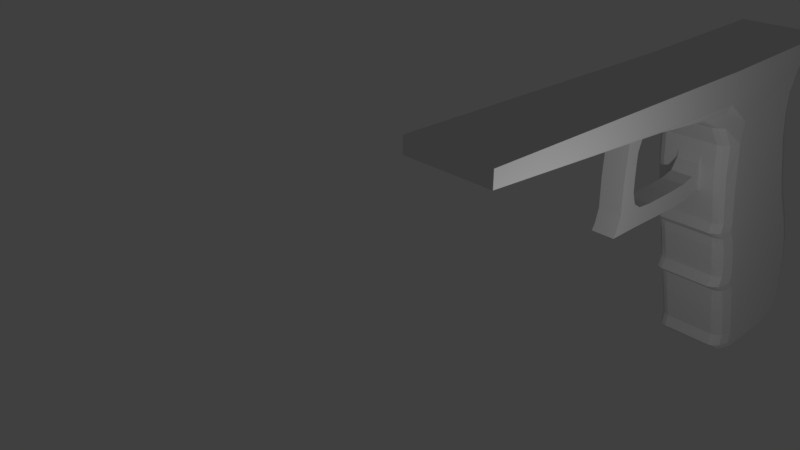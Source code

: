 # Source: glock17.blend  (saved by Blender 2.79.0; exported with 4.5.12 LTS)
import bpy
from mathutils import Matrix  # noqa: F401  (used for matrix-valued properties, if any)

bpy.ops.wm.read_factory_settings(use_empty=True)
scene = bpy.context.scene
scene.name = 'Scene'

# ---- collections
col_collection_1 = bpy.data.collections.new('Collection 1'); scene.collection.children.link(col_collection_1)

# ---- materials (node trees are filled in below, after node groups)
mat_material = bpy.data.materials.new('Material')
mat_material.alpha_threshold = 0.0
mat_material.use_transparent_shadow = False
mat_material.roughness = 0.5
mat_material.line_color = (0.0, 0.0, 0.0, 1.0)

# ---- material node trees

# ---- world
world_world = bpy.data.worlds.new('World'); scene.world = world_world
world_world.color = (0.05088, 0.05088, 0.05088)
world_world.use_sun_shadow = False
world_world.sun_shadow_jitter_overblur = 0.0
world_world.cycles.sampling_method = 'MANUAL'

# ---- cameras
cam_camera = bpy.data.cameras.new('Camera')
cam_camera.clip_end = 100.0
cam_camera.lens = 35.0
cam_camera.sensor_width = 32.0
cam_camera.sensor_height = 18.0
cam_camera.ortho_scale = 7.314
cam_camera.dof.focus_distance = 0.0
cam_camera.dof.aperture_fstop = 128.0

# ---- lights
light_lamp = bpy.data.lights.new('Lamp', 'POINT')
light_lamp.transmission_factor = 0.0
light_lamp.cutoff_distance = 30.0
light_lamp.energy = 100.0
light_lamp.shadow_buffer_clip_start = 1.001
light_lamp.shadow_soft_size = 0.1
light_lamp.shadow_maximum_resolution = 0.006
light_lamp.use_absolute_resolution = True

# ---- meshes
me_cube_002 = bpy.data.meshes.new('Cube.002')
me_cube_002.from_pydata([(-1.0, -2.297, -1.975), (-1.0, -2.287, -0.2192), (-1.0, -0.3758, -2.006), (1.0, -2.297, -1.975), (1.0, -2.287, -0.2192), (1.0, -0.3758, -2.006), (1.0, -1.811, -1.668), (-1.0, -1.811, -1.668), (-1.0, -0.4699, -1.008), (1.0, -0.4699, -1.008), (1.0, -1.511, -0.3048), (-1.0, -1.511, -0.3048), (-1.0, -1.381, -1.989), (-1.0, -2.216, -1.147), (1.0, -1.381, -1.989), (1.0, -2.216, -1.147), (-1.0, -1.191, -1.688), (1.0, -1.191, -1.688), (-1.0, -2.001, -0.9134), (1.0, -2.001, -0.9134), (-1.0, -1.881, -1.975), (-1.0, -2.201, -0.6467), (1.0, -0.9674, -2.002), (1.0, -2.201, -1.647), (-1.0, -0.5348, -1.432), (1.0, -0.5348, -1.432), (-1.0, -1.985, -1.381), (1.0, -1.985, -1.381), (-1.0, -0.9674, -2.002), (-1.0, -2.201, -1.647), (1.0, -1.881, -1.975), (1.0, -2.201, -0.6467), (-1.0, -1.596, -1.691), (1.0, -1.596, -1.691), (-1.0, -1.95, -0.5609), (1.0, -1.95, -0.5609), (-1.0, -1.925, -1.573), (1.0, -1.925, -1.573), (-1.0, -1.997, -1.133), (1.0, -1.997, -1.133), (-1.0, -1.997, -0.7315), (1.0, -1.997, -0.7315), (-1.0, -1.809, -0.4394), (1.0, -1.809, -0.4394), (-1.0, -0.8421, -1.671), (1.0, -0.8421, -1.671), (-1.0, -0.6359, -1.614), (1.0, -0.6359, -1.614), (1.0, -2.248, -1.858), (-1.0, -2.248, -1.858), (-1.0, -2.198, -0.3934), (1.0, -2.198, -0.3934), (1.0, -0.6355, -1.932), (-1.0, -0.6355, -1.932), (1.0, -0.509, -1.9), (-1.0, -0.509, -1.9), (-1.0, -0.75, -1.978), (1.0, -0.75, -1.978), (1.0, -0.4389, -1.913), (-1.0, -0.4389, -1.913)], [], [(4, 51, 43, 10), (31, 35, 43, 51), (14, 30, 20, 12), (47, 25, 24, 46), (4, 10, 11, 1), (31, 21, 13, 15), (51, 50, 21, 31), (48, 49, 0, 3), (15, 13, 29, 23), (22, 14, 12, 28), (56, 57, 22, 28), (33, 17, 16, 32), (7, 6, 33, 32), (24, 25, 9, 8), (38, 18, 19, 39), (37, 36, 26, 27), (20, 30, 3, 0), (42, 11, 10, 43), (40, 34, 35, 41), (8, 9, 5, 2), (7, 36, 37, 6), (27, 26, 38, 39), (19, 18, 40, 41), (35, 34, 42, 43), (16, 17, 45, 44), (45, 47, 46, 44), (23, 29, 49, 48), (4, 1, 50, 51), (55, 54, 52, 53), (59, 58, 54, 55), (53, 52, 57, 56), (2, 5, 58, 59), (35, 31, 41), (15, 19, 41, 31), (19, 15, 39), (23, 27, 39, 15), (48, 3, 37), (6, 37, 3, 30), (14, 33, 6, 30), (33, 14, 17), (14, 22, 17), (17, 22, 45), (22, 57, 45), (47, 45, 57, 52), (25, 47, 52, 54), (49, 36, 0), (49, 29, 26, 36), (46, 24, 55, 53), (44, 46, 53, 56), (56, 28, 44), (44, 28, 16), (28, 12, 16), (16, 12, 32), (12, 20, 7, 32), (20, 0, 36, 7), (37, 27, 23, 48), (29, 13, 38, 26), (38, 13, 18), (40, 18, 13, 21), (40, 21, 34), (42, 34, 21, 50), (50, 1, 11, 42), (9, 25, 54, 58), (58, 5, 9), (2, 59, 8), (24, 8, 59, 55)])
me_cube_002.use_remesh_preserve_volume = False
me_cube_002.use_remesh_preserve_attributes = False
me_cube_002.use_mirror_vertex_groups = False
me_cube_002.update()
me_cube = bpy.data.meshes.new('Cube')
me_cube.from_pydata([(0.9461, 0.1598, -0.995), (0.9315, -0.749, -1.0), (-0.9315, -0.749, -1.0), (-0.9461, 0.1598, -0.995), (1.0, 0.1423, 1.223), (1.0, -2.122, 1.0), (-1.0, -2.122, 1.0), (-1.0, 0.1423, 1.223), (1.0, -6.335, 1.107), (-1.0, -6.335, 1.107), (1.0, -2.122, 1.201), (-1.0, -2.122, 1.201), (1.0, -6.335, 1.208), (-1.0, -6.335, 1.208), (0.9461, 0.1088, -0.04098), (-0.9461, 0.1088, -0.04098), (1.788e-07, 0.3992, -0.995), (0.9461, -0.4182, 0.578), (-0.9461, -0.4182, 0.578), (2.384e-07, 0.1423, 1.137), (0.9461, 0.4844, -0.5053), (-0.9461, 0.4844, -0.5053), (2.384e-07, 0.3482, -0.04098), (2.384e-07, -0.1788, 0.578), (2.384e-07, 0.7237, -0.5053), (-0.5, 0.3992, -0.995), (0.9461, -0.4982, 0.8997), (-0.9461, -0.4982, 0.8997), (-0.5, 0.1228, 1.151), (-0.5, 0.3482, -0.04098), (0.5, 0.3992, -0.995), (0.9447, -0.1781, 0.2558), (-0.9474, -0.1809, 0.2591), (0.5, 0.1228, 1.151), (0.9461, 0.5717, -0.8894), (-0.9461, 0.5717, -0.8894), (0.5, 0.3482, -0.04098), (-0.5, -0.1788, 0.578), (0.5, -0.1788, 0.578), (2.384e-07, -0.2588, 0.8997), (-0.001384, 0.05983, 0.2574), (-0.5, 0.7237, -0.5053), (0.5, 0.7237, -0.5053), (2.086e-07, 0.8111, -0.8894), (0.5, 0.8111, -0.8894), (0.4986, 0.06055, 0.2566), (0.5, -0.2588, 0.8997), (-0.5, -0.2588, 0.8997), (-0.5014, 0.05911, 0.2583), (-0.5, 0.8111, -0.8894), (-0.8165, 0.356, -0.995), (0.9461, -0.3741, 1.044), (-0.9461, -0.3741, 1.044), (-0.8278, 0.1423, 1.181), (0.9461, 0.2694, -0.1928), (-0.9461, 0.2694, -0.1928), (-0.8165, 0.305, -0.04098), (0.25, 0.3992, -0.995), (0.9474, -0.3118, 0.4307), (-0.9447, -0.3147, 0.4339), (0.25, 0.1423, 1.137), (0.9461, 0.5401, -0.7068), (-0.9461, 0.5401, -0.7068), (0.25, 0.3482, -0.04098), (-0.8165, -0.222, 0.578), (0.25, -0.1788, 0.578), (2.384e-07, -0.1347, 1.044), (0.001385, -0.07393, 0.4323), (-0.8165, 0.6805, -0.5053), (0.25, 0.7237, -0.5053), (2.384e-07, 0.5087, -0.1928), (2.235e-07, 0.7794, -0.7068), (-0.25, 0.3992, -0.995), (0.9461, -0.4901, 0.767), (-0.9461, -0.4901, 0.767), (-0.25, 0.1423, 1.137), (0.9461, 0.3807, -0.3229), (-0.9461, 0.3807, -0.3229), (-0.25, 0.3482, -0.04098), (0.8165, 0.356, -0.995), (0.9461, -0.05387, 0.09795), (-0.9461, -0.05387, 0.09795), (0.8278, 0.1423, 1.181), (0.9461, 0.4434, -0.9442), (-0.9461, 0.4434, -0.9442), (0.8165, 0.305, -0.04098), (-0.25, -0.1788, 0.578), (0.8165, -0.222, 0.578), (2.384e-07, -0.2508, 0.767), (2.384e-07, 0.1855, 0.09795), (-0.25, 0.7237, -0.5053), (0.8165, 0.6805, -0.5053), (2.384e-07, 0.62, -0.3229), (1.937e-07, 0.6828, -0.9442), (0.25, 0.8111, -0.8894), (0.8165, 0.7679, -0.8894), (0.5, 0.7794, -0.7068), (0.5, 0.6828, -0.9442), (0.5, 0.5087, -0.1928), (0.5, 0.62, -0.3229), (-0.5, 0.5087, -0.1928), (-0.5, 0.62, -0.3229), (0.2486, 0.06019, 0.257), (0.815, 0.01771, 0.2562), (0.5014, -0.07321, 0.4315), (0.5, 0.1855, 0.09795), (0.25, -0.2588, 0.8997), (0.8165, -0.302, 0.8997), (0.5, -0.1347, 1.044), (0.5, -0.2508, 0.767), (-0.8165, -0.302, 0.8997), (-0.25, -0.2588, 0.8997), (-0.5, -0.1347, 1.044), (-0.5, -0.2508, 0.767), (-0.818, 0.01555, 0.2587), (-0.2514, 0.05947, 0.2578), (-0.4986, -0.07465, 0.4331), (-0.5, 0.1855, 0.09795), (-0.8165, 0.7679, -0.8894), (-0.25, 0.8111, -0.8894), (-0.5, 0.7794, -0.7068), (-0.5, 0.6828, -0.9442), (-0.25, 0.6828, -0.9442), (-0.25, 0.7794, -0.7068), (-0.8165, 0.7362, -0.7068), (-0.25, 0.1855, 0.09795), (-0.2486, -0.07429, 0.4327), (-0.815, -0.1182, 0.4335), (-0.25, -0.2508, 0.767), (-0.25, -0.1347, 1.044), (-0.8165, -0.1779, 1.044), (0.8165, -0.294, 0.767), (0.8165, -0.1779, 1.044), (0.25, -0.1347, 1.044), (0.8165, 0.1423, 0.09795), (0.818, -0.116, 0.4311), (0.2514, -0.07357, 0.4319), (-0.25, 0.62, -0.3229), (-0.25, 0.5087, -0.1928), (-0.8165, 0.4655, -0.1928), (0.8165, 0.5768, -0.3229), (0.8165, 0.4655, -0.1928), (0.25, 0.5087, -0.1928), (0.8165, 0.6396, -0.9442), (0.8165, 0.7362, -0.7068), (0.25, 0.7794, -0.7068), (0.25, 0.6828, -0.9442), (0.25, 0.62, -0.3229), (-0.8165, 0.5768, -0.3229), (0.25, 0.1855, 0.09795), (0.25, -0.2508, 0.767), (-0.8165, -0.294, 0.767), (-0.8165, 0.1423, 0.09795), (-0.8165, 0.6396, -0.9442), (0.0, -1.0, -1.0), (0.9315, -1.289, -0.07907), (-0.9315, -1.289, -0.07907), (-5.364e-07, -3.509, 1.0), (-2.98e-07, -1.54, -0.07907), (-0.5, -1.0, -1.0), (0.9315, -1.541, 0.3615), (-0.9315, -1.541, 0.3615), (-0.5, -3.509, 1.0), (0.5, -1.0, -1.0), (0.9315, -1.074, -0.4511), (-0.9315, -1.074, -0.4511), (0.5, -3.509, 1.0), (-0.5, -1.54, -0.07907), (0.5, -1.54, -0.07907), (-1.49e-07, -1.307, -0.4511), (-4.172e-07, -1.792, 0.3615), (0.5, -1.792, 0.3615), (0.5, -1.307, -0.4511), (-0.5, -1.307, -0.4511), (-0.5, -1.792, 0.3615), (-0.75, -0.9685, -1.0), (0.9315, -1.608, 0.8322), (-0.9315, -1.608, 0.8322), (-0.75, -3.509, 1.0), (0.25, -1.0, -1.0), (0.9315, -1.164, -0.3243), (-0.9315, -1.164, -0.3243), (0.25, -3.509, 1.0), (-0.75, -1.509, -0.07907), (0.25, -1.54, -0.07907), (-7.451e-08, -1.076, -0.8704), (-3.576e-07, -1.72, 0.05825), (-0.25, -1.0, -1.0), (0.9315, -1.436, 0.05825), (-0.9315, -1.436, 0.05825), (-0.25, -3.509, 1.0), (0.7588, -0.9762, -1.0), (0.9315, -0.8254, -0.8704), (-0.9315, -0.8254, -0.8704), (0.75, -3.509, 1.0), (-0.25, -1.54, -0.07907), (0.75, -1.509, -0.07907), (-2.235e-07, -1.397, -0.3243), (-4.768e-07, -2.107, 0.8322), (0.25, -1.792, 0.3615), (0.75, -1.761, 0.3615), (0.5, -1.72, 0.05825), (0.5, -2.107, 0.8322), (0.25, -1.307, -0.4511), (0.75, -1.287, -0.4511), (0.5, -1.076, -0.8704), (0.5, -1.397, -0.3243), (-0.75, -1.287, -0.4511), (-0.25, -1.307, -0.4511), (-0.5, -1.076, -0.8704), (-0.5, -1.397, -0.3243), (-0.75, -1.761, 0.3615), (-0.25, -1.792, 0.3615), (-0.5, -1.72, 0.05825), (-0.5, -2.107, 0.8322), (-0.25, -2.107, 0.8322), (-0.25, -1.72, 0.05825), (-0.75, -1.688, 0.05825), (-0.25, -1.397, -0.3243), (-0.25, -1.076, -0.8704), (-0.75, -1.045, -0.8704), (0.75, -1.377, -0.3243), (0.75, -1.045, -0.8704), (0.25, -1.076, -0.8704), (0.75, -2.076, 0.8322), (0.75, -1.688, 0.05825), (0.25, -1.72, 0.05825), (0.25, -2.107, 0.8322), (0.25, -1.397, -0.3243), (-0.75, -1.377, -0.3243), (-0.75, -2.076, 0.8322), (-0.847, -0.9076, -1.0), (0.9315, -2.14, 0.9557), (-0.9315, -2.14, 0.9557), (-0.875, -3.509, 1.0), (0.125, -1.0, -1.0), (0.9315, -1.212, -0.2155), (-0.9315, -1.212, -0.2155), (0.125, -3.509, 1.0), (-0.847, -1.448, -0.07907), (0.125, -1.54, -0.07907), (-3.725e-08, -1.106, -0.9544), (-3.278e-07, -1.572, -0.0007904), (-0.375, -1.0, -1.0), (0.9315, -1.44, 0.1173), (-0.9315, -1.44, 0.1173), (-0.375, -3.509, 1.0), (0.625, -1.0, -1.0), (0.9315, -0.9652, -0.6281), (-0.9315, -0.9652, -0.6281), (0.625, -3.509, 1.0), (-0.375, -1.54, -0.07907), (0.625, -1.54, -0.07907), (-1.863e-07, -1.491, -0.3877), (-4.47e-07, -1.892, 0.6933), (0.125, -1.792, 0.3615), (0.625, -1.792, 0.3615), (0.5, -1.572, -0.0007904), (0.5, -1.892, 0.6933), (0.125, -1.307, -0.4511), (0.625, -1.307, -0.4511), (0.5, -1.106, -0.9544), (0.5, -1.491, -0.3877), (-0.847, -1.248, -0.4511), (-0.375, -1.307, -0.4511), (-0.5, -1.106, -0.9544), (-0.5, -1.491, -0.3877), (-0.847, -1.7, 0.3615), (-0.375, -1.792, 0.3615), (-0.5, -1.572, -0.0007904), (-0.5, -1.892, 0.6933), (-0.625, -1.0, -1.0), (0.9315, -1.641, 0.6933), (-0.9315, -1.641, 0.6933), (-0.625, -3.509, 1.0), (0.375, -1.0, -1.0), (0.9315, -1.194, -0.3877), (-0.9315, -1.194, -0.3877), (0.375, -3.509, 1.0), (-0.625, -1.54, -0.07907), (0.375, -1.54, -0.07907), (-1.118e-07, -1.216, -0.6281), (-3.874e-07, -1.648, 0.1173), (-0.125, -1.0, -1.0), (0.9315, -1.365, -0.0007904), (-0.9315, -1.365, -0.0007904), (-0.125, -3.509, 1.0), (0.8485, -0.9076, -1.0), (0.9315, -0.8554, -0.9544), (-0.9315, -0.8554, -0.9544), (0.875, -3.509, 1.0), (-0.125, -1.54, -0.07907), (0.8485, -1.448, -0.07907), (-2.608e-07, -1.463, -0.2155), (-5.066e-07, -2.553, 0.9388), (0.375, -1.792, 0.3615), (0.8485, -1.7, 0.3615), (0.5, -1.648, 0.1173), (0.5, -2.553, 0.9388), (0.375, -1.307, -0.4511), (0.8485, -1.248, -0.4511), (0.5, -1.216, -0.6281), (0.5, -1.463, -0.2155), (-0.625, -1.307, -0.4511), (-0.125, -1.307, -0.4511), (-0.5, -1.216, -0.6281), (-0.5, -1.463, -0.2155), (-0.625, -1.792, 0.3615), (-0.125, -1.792, 0.3615), (-0.5, -1.648, 0.1173), (-0.5, -2.553, 0.9388), (-0.375, -2.107, 0.8322), (-0.125, -2.107, 0.8322), (-0.25, -1.892, 0.6933), (-0.25, -2.553, 0.9388), (-0.375, -1.72, 0.05825), (-0.125, -1.72, 0.05825), (-0.25, -1.572, -0.0007904), (-0.25, -1.648, 0.1173), (-0.847, -1.627, 0.05825), (-0.625, -1.72, 0.05825), (-0.75, -1.555, -0.0007904), (-0.75, -1.631, 0.1173), (-0.375, -1.397, -0.3243), (-0.125, -1.397, -0.3243), (-0.25, -1.491, -0.3877), (-0.25, -1.463, -0.2155), (-0.375, -1.076, -0.8704), (-0.125, -1.076, -0.8704), (-0.25, -1.106, -0.9544), (-0.25, -1.216, -0.6281), (-0.847, -0.9841, -0.8704), (-0.625, -1.076, -0.8704), (-0.75, -1.075, -0.9544), (-0.75, -1.185, -0.6281), (0.625, -1.397, -0.3243), (0.8485, -1.331, -0.3243), (0.75, -1.459, -0.3877), (0.75, -1.432, -0.2155), (0.625, -1.076, -0.8704), (0.8485, -0.9841, -0.8704), (0.75, -1.075, -0.9544), (0.75, -1.185, -0.6281), (0.125, -1.076, -0.8704), (0.375, -1.076, -0.8704), (0.25, -1.106, -0.9544), (0.25, -1.216, -0.6281), (0.625, -2.107, 0.8322), (0.8485, -2.015, 0.8322), (0.75, -1.86, 0.6933), (0.75, -2.521, 0.9388), (0.625, -1.72, 0.05825), (0.8485, -1.627, 0.05825), (0.75, -1.555, -0.0007904), (0.75, -1.631, 0.1173), (0.125, -1.72, 0.05825), (0.375, -1.72, 0.05825), (0.25, -1.572, -0.0007904), (0.25, -1.648, 0.1173), (0.125, -2.107, 0.8322), (0.375, -2.107, 0.8322), (0.25, -1.892, 0.6933), (0.25, -2.553, 0.9388), (0.125, -1.397, -0.3243), (0.375, -1.397, -0.3243), (0.25, -1.491, -0.3877), (0.25, -1.463, -0.2155), (-0.847, -1.331, -0.3243), (-0.625, -1.397, -0.3243), (-0.75, -1.459, -0.3877), (-0.75, -1.432, -0.2155), (-0.847, -2.015, 0.8322), (-0.625, -2.107, 0.8322), (-0.75, -1.86, 0.6933), (-0.75, -2.521, 0.9388), (-0.625, -2.553, 0.9388), (-0.625, -1.892, 0.6933), (-0.847, -1.799, 0.6933), (-0.625, -1.463, -0.2155), (-0.625, -1.491, -0.3877), (-0.847, -1.398, -0.3877), (0.375, -1.463, -0.2155), (0.375, -1.491, -0.3877), (0.125, -1.491, -0.3877), (0.375, -2.553, 0.9388), (0.375, -1.892, 0.6933), (0.125, -1.892, 0.6933), (0.375, -1.648, 0.1173), (0.375, -1.572, -0.0007904), (0.125, -1.572, -0.0007904), (0.8485, -1.585, 0.1173), (0.8485, -1.522, -0.0007904), (0.625, -1.572, -0.0007904), (0.8485, -2.46, 0.9388), (0.8485, -1.799, 0.6933), (0.625, -1.892, 0.6933), (0.375, -1.216, -0.6281), (0.375, -1.106, -0.9544), (0.125, -1.106, -0.9544), (0.8485, -1.124, -0.6281), (0.8485, -1.014, -0.9544), (0.625, -1.106, -0.9544), (0.8485, -1.371, -0.2155), (0.8485, -1.398, -0.3877), (0.625, -1.491, -0.3877), (-0.625, -1.216, -0.6281), (-0.625, -1.106, -0.9544), (-0.847, -1.014, -0.9544), (-0.125, -1.216, -0.6281), (-0.125, -1.106, -0.9544), (-0.375, -1.106, -0.9544), (-0.125, -1.463, -0.2155), (-0.125, -1.491, -0.3877), (-0.375, -1.491, -0.3877), (-0.625, -1.648, 0.1173), (-0.625, -1.572, -0.0007904), (-0.847, -1.522, -0.0007904), (-0.125, -1.648, 0.1173), (-0.125, -1.572, -0.0007904), (-0.375, -1.572, -0.0007904), (-0.125, -2.553, 0.9388), (-0.125, -1.892, 0.6933), (-0.375, -1.892, 0.6933), (-0.375, -2.553, 0.9388), (-0.375, -1.648, 0.1173), (-0.847, -1.585, 0.1173), (-0.375, -1.463, -0.2155), (-0.375, -1.216, -0.6281), (-0.847, -1.124, -0.6281), (0.625, -1.463, -0.2155), (0.625, -1.216, -0.6281), (0.125, -1.216, -0.6281), (0.625, -2.553, 0.9388), (0.625, -1.648, 0.1173), (0.125, -1.648, 0.1173), (0.125, -2.553, 0.9388), (0.125, -1.463, -0.2155), (-0.847, -1.371, -0.2155), (-0.847, -2.46, 0.9388), (2.384e-07, 0.00377, 1.09), (0.5, 0.00377, 1.098), (-0.5, 0.00377, 1.098), (-0.25, 0.00377, 1.09), (-0.8512, -0.04038, 1.119), (0.8512, -0.04038, 1.119), (0.25, 0.00377, 1.09), (-4.321e-07, -1.852, 0.4932), (0.5, -1.852, 0.4932), (-0.5, -1.852, 0.4932), (-0.25, -1.852, 0.4932), (0.75, -1.82, 0.4932), (0.25, -1.852, 0.4932), (-0.75, -1.82, 0.4932), (-4.023e-07, -1.747, 0.2839), (0.5, -1.747, 0.2839), (-0.5, -1.747, 0.2839), (-0.25, -1.747, 0.2839), (-0.75, -1.723, 0.2839), (0.75, -1.723, 0.2839), (0.25, -1.747, 0.2839), (-0.625, -1.852, 0.4932), (-0.847, -1.759, 0.4932), (0.375, -1.852, 0.4932), (0.125, -1.852, 0.4932), (0.375, -1.747, 0.2839), (0.8485, -1.67, 0.2839), (0.8485, -1.759, 0.4932), (0.625, -1.852, 0.4932), (-0.625, -1.747, 0.2839), (-0.125, -1.747, 0.2839), (-0.125, -1.852, 0.4932), (-0.375, -1.852, 0.4932), (-0.375, -1.747, 0.2839), (-0.847, -1.67, 0.2839), (0.625, -1.747, 0.2839), (0.125, -1.747, 0.2839)], [], [(0, 1, 287, 191, 247, 163, 275, 179, 235, 154, 283, 187, 243, 159, 271, 175, 231, 2, 3, 50, 25, 72, 16, 57, 30, 79), (5, 8, 12, 10), (0, 83, 34, 61, 20, 76, 54, 14, 80, 31, 58, 17, 73, 26, 51, 4, 5, 232, 176, 272, 160, 244, 188, 284, 155, 236, 180, 276, 164, 248, 192, 288, 1), (438, 234, 6, 233), (2, 289, 193, 249, 165, 277, 181, 237, 156, 285, 189, 245, 161, 273, 177, 233, 6, 7, 52, 27, 74, 18, 59, 32, 81, 15, 55, 77, 21, 62, 35, 84, 3), (153, 50, 3, 84), (10, 11, 7, 4), (11, 10, 12, 13), (8, 9, 13, 12), (5, 4, 10), (9, 6, 11, 13), (7, 6, 11), (6, 234, 178, 274, 162, 246, 190, 286, 157, 238, 182, 278, 166, 250, 194, 290, 5, 8, 9), (152, 56, 15, 81), (151, 64, 18, 74), (150, 65, 23, 88), (149, 63, 22, 89), (148, 68, 21, 77), (147, 69, 24, 92), (146, 57, 16, 93), (145, 94, 43, 71), (144, 95, 44, 96), (143, 79, 30, 97), (140, 99, 98, 141), (139, 148, 77, 55), (140, 91, 42, 99), (137, 101, 100, 138), (99, 147, 142, 98), (137, 90, 41, 101), (136, 102, 40, 67), (135, 103, 45, 104), (134, 85, 36, 105), (133, 106, 39, 66), (132, 107, 46, 108), (131, 87, 38, 109), (130, 110, 27, 52), (129, 111, 47, 112), (128, 86, 37, 113), (127, 114, 32, 59), (126, 115, 48, 116), (125, 78, 29, 117), (124, 118, 35, 62), (123, 119, 49, 120), (122, 72, 25, 121), (119, 122, 121, 49), (43, 93, 122, 119), (93, 16, 72, 122), (90, 123, 120, 41), (24, 71, 123, 90), (71, 43, 119, 123), (68, 124, 62, 21), (41, 120, 124, 68), (120, 49, 118, 124), (115, 125, 117, 48), (40, 89, 125, 115), (89, 22, 78, 125), (86, 126, 116, 37), (23, 67, 126, 86), (67, 40, 115, 126), (64, 127, 59, 18), (37, 116, 127, 64), (116, 48, 114, 127), (111, 128, 113, 47), (39, 88, 128, 111), (88, 23, 86, 128), (442, 129, 112, 441), (439, 66, 129, 442), (66, 39, 111, 129), (53, 443, 130, 52, 7), (441, 112, 130, 443), (112, 47, 110, 130), (107, 131, 109, 46), (26, 73, 131, 107), (73, 17, 87, 131), (444, 132, 108, 440), (4, 51, 132, 444, 82), (51, 26, 107, 132), (445, 133, 66, 439), (440, 108, 133, 445), (108, 46, 106, 133), (103, 134, 105, 45), (31, 80, 134, 103), (80, 14, 85, 134), (87, 135, 104, 38), (17, 58, 135, 87), (58, 31, 103, 135), (65, 136, 67, 23), (38, 104, 136, 65), (104, 45, 102, 136), (92, 24, 90, 137), (78, 138, 100, 29), (22, 70, 138, 78), (56, 139, 55, 15), (29, 100, 139, 56), (70, 92, 137, 138), (101, 148, 139, 100), (76, 20, 91, 140), (85, 141, 98, 36), (14, 54, 141, 85), (63, 142, 70, 22), (36, 98, 142, 63), (54, 76, 140, 141), (95, 143, 97, 44), (34, 83, 143, 95), (83, 0, 79, 143), (91, 144, 96, 42), (20, 61, 144, 91), (61, 34, 95, 144), (69, 145, 71, 24), (42, 96, 145, 69), (96, 44, 94, 145), (94, 146, 93, 43), (44, 97, 146, 94), (97, 30, 57, 146), (99, 42, 69, 147), (101, 41, 68, 148), (102, 149, 89, 40), (45, 105, 149, 102), (105, 36, 63, 149), (106, 150, 88, 39), (46, 109, 150, 106), (109, 38, 65, 150), (110, 151, 74, 27), (47, 113, 151, 110), (113, 37, 64, 151), (114, 152, 81, 32), (48, 117, 152, 114), (117, 29, 56, 152), (118, 153, 84, 35), (49, 121, 153, 118), (121, 25, 50, 153), (142, 147, 92, 70), (437, 239, 156, 237), (436, 240, 158, 293), (435, 238, 157, 294), (475, 255, 170, 453), (474, 256, 171, 454), (432, 250, 166, 298), (431, 259, 169, 281), (430, 260, 172, 301), (429, 252, 168, 302), (428, 263, 165, 249), (427, 264, 173, 305), (426, 251, 167, 306), (425, 473, 267, 161, 245), (472, 268, 174, 455), (423, 246, 162, 310), (422, 311, 214, 270), (421, 312, 215, 313), (420, 286, 190, 314), (419, 315, 213, 269), (418, 316, 216, 317), (469, 308, 212, 456), (416, 319, 189, 285), (415, 320, 217, 321), (468, 307, 211, 457), (413, 323, 210, 266), (412, 324, 218, 325), (411, 291, 195, 326), (410, 327, 209, 265), (409, 328, 219, 329), (408, 304, 208, 330), (407, 331, 193, 289), (406, 332, 220, 333), (405, 303, 207, 334), (404, 335, 206, 262), (403, 336, 221, 337), (402, 292, 196, 338), (401, 339, 205, 261), (400, 340, 222, 341), (399, 300, 204, 342), (398, 343, 185, 241), (397, 344, 223, 345), (396, 299, 203, 346), (395, 347, 202, 258), (394, 348, 224, 349), (393, 290, 194, 350), (392, 351, 201, 257), (391, 352, 225, 353), (465, 296, 200, 458), (389, 355, 186, 242), (388, 356, 226, 357), (464, 295, 199, 459), (386, 359, 198, 254), (385, 360, 227, 361), (384, 278, 182, 362), (383, 363, 197, 253), (382, 364, 228, 365), (381, 280, 184, 366), (380, 367, 181, 277), (379, 368, 229, 369), (378, 279, 183, 370), (377, 371, 177, 273), (376, 372, 230, 373), (375, 274, 178, 374), (372, 375, 374, 230), (214, 310, 375, 372), (310, 162, 274, 375), (460, 376, 373, 452), (448, 270, 376, 460), (270, 214, 372, 376), (267, 461, 377, 273, 161), (452, 373, 377, 461), (373, 230, 371, 377), (368, 378, 370, 229), (210, 306, 378, 368), (306, 167, 279, 378), (303, 379, 369, 207), (173, 266, 379, 303), (266, 210, 368, 379), (263, 380, 277, 165), (207, 369, 380, 263), (369, 229, 367, 380), (364, 381, 366, 228), (206, 302, 381, 364), (302, 168, 280, 381), (299, 382, 365, 203), (172, 262, 382, 299), (262, 206, 364, 382), (259, 383, 253, 169), (203, 365, 383, 259), (365, 228, 363, 383), (360, 384, 362, 227), (202, 298, 384, 360), (298, 166, 278, 384), (462, 385, 361, 451), (447, 258, 385, 462), (258, 202, 360, 385), (463, 386, 254, 446), (451, 361, 386, 463), (361, 227, 359, 386), (356, 387, 358, 226), (201, 297, 387, 356), (454, 171, 295, 464), (280, 388, 357, 184), (168, 257, 388, 280), (257, 201, 356, 388), (240, 389, 242, 158), (184, 357, 389, 240), (357, 226, 355, 389), (352, 390, 354, 225), (188, 244, 390, 352), (244, 160, 296, 465, 390), (292, 391, 353, 196), (155, 284, 391, 292), (284, 188, 352, 391), (252, 392, 257, 168), (196, 353, 392, 252), (353, 225, 351, 392), (348, 393, 350, 224), (176, 232, 393, 348), (232, 5, 290, 393), (466, 394, 349, 450), (160, 272, 394, 466, 296), (272, 176, 348, 394), (467, 395, 258, 447), (450, 349, 395, 467), (349, 224, 347, 395), (344, 396, 346, 223), (205, 301, 396, 344), (301, 172, 299, 396), (275, 397, 345, 179), (163, 261, 397, 275), (261, 205, 344, 397), (235, 398, 241, 154), (179, 345, 398, 235), (345, 223, 343, 398), (340, 399, 342, 222), (192, 248, 399, 340), (248, 164, 300, 399), (287, 400, 341, 191), (1, 288, 400, 287), (288, 192, 340, 400), (247, 401, 261, 163), (191, 341, 401, 247), (341, 222, 339, 401), (336, 402, 338, 221), (180, 236, 402, 336), (236, 155, 292, 402), (300, 403, 337, 204), (164, 276, 403, 300), (276, 180, 336, 403), (260, 404, 262, 172), (204, 337, 404, 260), (337, 221, 335, 404), (332, 405, 334, 220), (209, 305, 405, 332), (305, 173, 303, 405), (271, 406, 333, 175), (159, 265, 406, 271), (265, 209, 332, 406), (231, 407, 289, 2), (175, 333, 407, 231), (333, 220, 331, 407), (328, 408, 330, 219), (185, 281, 408, 328), (281, 169, 304, 408), (283, 409, 329, 187), (154, 241, 409, 283), (241, 185, 328, 409), (243, 410, 265, 159), (187, 329, 410, 243), (329, 219, 327, 410), (324, 411, 326, 218), (197, 293, 411, 324), (293, 158, 291, 411), (304, 412, 325, 208), (169, 253, 412, 304), (253, 197, 324, 412), (264, 413, 266, 173), (208, 325, 413, 264), (325, 218, 323, 413), (320, 414, 322, 217), (213, 309, 414, 320), (455, 174, 307, 468), (279, 415, 321, 183), (167, 269, 415, 279), (269, 213, 320, 415), (239, 416, 285, 156), (183, 321, 416, 239), (321, 217, 319, 416), (316, 417, 318, 216), (186, 282, 417, 316), (453, 170, 308, 469), (291, 418, 317, 195), (158, 242, 418, 291), (242, 186, 316, 418), (251, 419, 269, 167), (195, 317, 419, 251), (317, 216, 315, 419), (312, 420, 314, 215), (198, 294, 420, 312), (294, 157, 286, 420), (470, 421, 313, 449), (446, 254, 421, 470), (254, 198, 312, 421), (471, 422, 270, 448), (449, 313, 422, 471), (313, 215, 311, 422), (311, 423, 310, 214), (215, 314, 423, 311), (314, 190, 246, 423), (315, 424, 309, 213), (216, 318, 424, 315), (456, 212, 268, 472), (319, 425, 245, 189), (217, 322, 425, 319), (457, 211, 267, 473), (323, 426, 306, 210), (218, 326, 426, 323), (326, 195, 251, 426), (327, 427, 305, 209), (219, 330, 427, 327), (330, 208, 264, 427), (331, 428, 249, 193), (220, 334, 428, 331), (334, 207, 263, 428), (335, 429, 302, 206), (221, 338, 429, 335), (338, 196, 252, 429), (339, 430, 301, 205), (222, 342, 430, 339), (342, 204, 260, 430), (343, 431, 281, 185), (223, 346, 431, 343), (346, 203, 259, 431), (347, 432, 298, 202), (224, 350, 432, 347), (350, 194, 250, 432), (351, 433, 297, 201), (225, 354, 433, 351), (458, 200, 256, 474), (355, 434, 282, 186), (226, 358, 434, 355), (459, 199, 255, 475), (359, 435, 294, 198), (227, 362, 435, 359), (362, 182, 238, 435), (363, 436, 293, 197), (228, 366, 436, 363), (366, 184, 240, 436), (367, 437, 237, 181), (229, 370, 437, 367), (370, 183, 239, 437), (371, 438, 233, 177), (230, 374, 438, 371), (374, 178, 234, 438), (53, 7, 4, 82, 33, 60, 19, 75, 28), (33, 440, 445, 60), (60, 445, 439, 19), (82, 444, 440, 33), (28, 441, 443, 53), (19, 439, 442, 75), (75, 442, 441, 28), (358, 459, 475, 434), (354, 458, 474, 433), (322, 457, 473, 425), (318, 456, 472, 424), (212, 449, 471, 268), (268, 471, 448, 174), (170, 446, 470, 308), (308, 470, 449, 212), (282, 453, 469, 417), (309, 455, 468, 414), (200, 450, 467, 256), (256, 467, 447, 171), (296, 466, 450, 200), (297, 454, 464, 387), (199, 451, 463, 255), (255, 463, 446, 170), (171, 447, 462, 295), (295, 462, 451, 199), (211, 452, 461, 267), (174, 448, 460, 307), (307, 460, 452, 211), (387, 464, 459, 358), (390, 465, 458, 354), (414, 468, 457, 322), (417, 469, 456, 318), (424, 472, 455, 309), (433, 474, 454, 297), (434, 475, 453, 282)])
me_cube.materials.append(mat_material)
me_cube.use_remesh_preserve_volume = False
me_cube.use_remesh_preserve_attributes = False
me_cube.use_mirror_vertex_groups = False
me_cube.update()

# ---- objects
ob_trigger_guard = bpy.data.objects.new('trigger guard', me_cube_002)
ob_handle = bpy.data.objects.new('handle', me_cube)
ob_lamp = bpy.data.objects.new('Lamp', light_lamp)
ob_camera = bpy.data.objects.new('Camera', cam_camera)

# ---- transforms, parenting, visibility, modifiers, constraints
ob_trigger_guard.location = (0.0, -1.36, 4.223)
ob_trigger_guard.scale = (0.15, 1.0, 0.8)
ob_trigger_guard.lineart.crease_threshold = 0.0
ob_handle.location = (0.0, 0.0, 2.0)
ob_handle.scale = (0.56, 1.0, 2.0)
ob_handle.lock_rotations_4d = False
ob_handle.empty_display_type = 'ARROWS'
ob_handle.lineart.crease_threshold = 0.0
ob_lamp.location = (3.2, -5.868, 3.225)
ob_lamp.rotation_euler = (0.6503, 0.05522, 1.866)
ob_lamp.lock_rotations_4d = False
ob_lamp.empty_display_type = 'ARROWS'
ob_lamp.color = (0.0, 0.0, 0.0, 0.0)
ob_lamp.lineart.crease_threshold = 0.0
ob_camera.location = (4.986, -11.6, 7.285)
ob_camera.rotation_euler = (1.109, 0.0, 0.8149)
ob_camera.lock_rotations_4d = False
ob_camera.empty_display_type = 'ARROWS'
ob_camera.color = (0.0, 0.0, 0.0, 0.0)
ob_camera.display_type = 'WIRE'
ob_camera.lineart.crease_threshold = 0.0

# ---- collection membership
col_collection_1.objects.link(ob_trigger_guard)
col_collection_1.objects.link(ob_handle)
col_collection_1.objects.link(ob_lamp)
col_collection_1.objects.link(ob_camera)

# ---- scene / render settings (as saved in the file)
scene.camera = ob_camera
scene.frame_start = 1; scene.frame_end = 250; scene.frame_set(0)
scene.render.engine = 'BLENDER_EEVEE_NEXT'
scene.render.resolution_percentage = 50
scene.render.dither_intensity = 0.0
scene.cycles.use_denoising = False
scene.cycles.samples = 128
scene.cycles.sampling_pattern = 'TABULATED_SOBOL'
scene.cycles.use_adaptive_sampling = False
scene.cycles.use_light_tree = False
scene.cycles.blur_glossy = 0.0
scene.cycles.sample_clamp_indirect = 0.0
scene.view_settings.view_transform = 'Standard'
bpy.context.view_layer.update()
